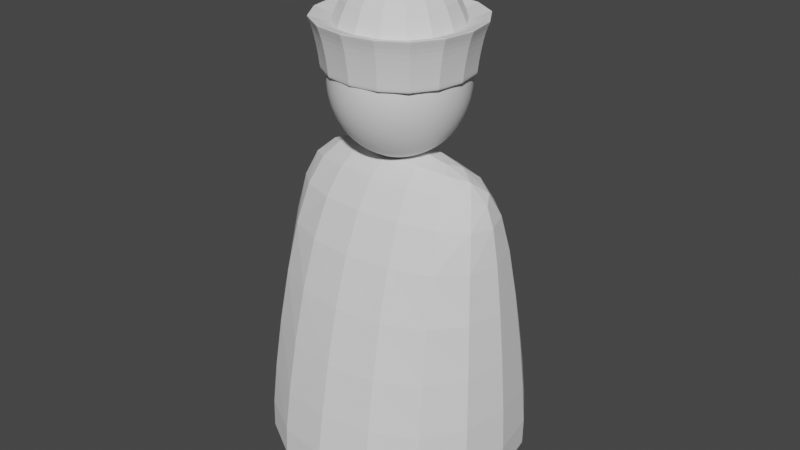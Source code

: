 # Source: blend.blend  (saved by Blender 3.3.6; exported with 4.5.12 LTS)
import bpy
from mathutils import Matrix  # noqa: F401  (used for matrix-valued properties, if any)

bpy.ops.wm.read_factory_settings(use_empty=True)
scene = bpy.context.scene
scene.name = 'Scene'

# ---- collections
col_collection = bpy.data.collections.new('Collection'); scene.collection.children.link(col_collection)

# ---- materials (node trees are filled in below, after node groups)
mat_material = bpy.data.materials.new('Material')
mat_material.use_transparent_shadow = False

# ---- material node trees
mat_material.use_nodes = True; mat_material.node_tree.nodes.clear()
_N = mat_material.node_tree.nodes; _L = mat_material.node_tree.links
n0 = _N.new('ShaderNodeBsdfPrincipled'); n0.name = 'Principled BSDF'; n0.location = (10, 300)
n0.distribution = 'GGX'
n0.subsurface_method = 'RANDOM_WALK_SKIN'
n0.inputs[3].default_value = 1.45
n0.inputs[27].default_value = (0.0, 0.0, 0.0, 1.0)
n0.inputs[28].default_value = 1.0
n1 = _N.new('ShaderNodeOutputMaterial'); n1.name = 'Material Output'; n1.location = (300, 300)
_L.new(n0.outputs[0], n1.inputs[0])
n1.is_active_output = True

# ---- world
world_world = bpy.data.worlds.new('World'); scene.world = world_world
world_world.use_nodes = True; world_world.node_tree.nodes.clear()
_N = world_world.node_tree.nodes; _L = world_world.node_tree.links
n0 = _N.new('ShaderNodeOutputWorld'); n0.name = 'World Output'; n0.location = (300, 300)
n1 = _N.new('ShaderNodeBackground'); n1.name = 'Background'; n1.location = (10, 300)
n1.inputs[0].default_value = (0.05088, 0.05088, 0.05088, 1.0)
_L.new(n1.outputs[0], n0.inputs[0])
n0.is_active_output = True
world_world.color = (0.05088, 0.05088, 0.05088)
world_world.use_sun_shadow = False
world_world.sun_shadow_jitter_overblur = 0.0

# ---- meshes
me_cube_002 = bpy.data.meshes.new('Cube.002')
me_cube_002.from_pydata([(-0.4662, -0.4537, 0.0), (-0.3206, 0.0, 1.312), (-0.4662, 0.4537, 0.0), (0.4662, -0.4537, 0.0), (0.3206, 0.0, 1.312), (0.4662, 0.4537, 0.0), (-0.5304, 0.5161, 0.02452), (-0.5304, -0.5161, 0.02452), (0.5304, 0.5161, 0.02452), (0.5304, -0.5161, 0.02452), (-0.4418, -0.3164, 1.006), (-0.4418, 0.3164, 1.006), (0.4418, 0.3164, 1.006), (0.4418, -0.3164, 1.006)], [], [(7, 10, 11, 6), (6, 11, 12, 8), (8, 12, 13, 9), (9, 13, 10, 7), (2, 5, 3, 0), (2, 0, 7, 6), (5, 2, 6, 8), (3, 5, 8, 9), (0, 3, 9, 7), (1, 11, 10), (1, 4, 12, 11), (4, 13, 12), (4, 1, 10, 13)])
_uv = me_cube_002.uv_layers.new(name='BODY')
_uv.uv.foreach_set('vector', [0.2419, 0.6227, 0.2873, 0.4007, 0.4314, 0.4007, 0.4769, 0.6227, 0.2484, 0.01264, 0.2282, 0.2406, 0.02699, 0.2406, 0.006804, 0.01264, 0.006804, 0.6227, 0.05228, 0.4007, 0.1964, 0.4007, 0.2419, 0.6227, 0.4899, 0.01264, 0.4698, 0.2406, 0.2686, 0.2406, 0.2484, 0.01264, 0.2396, 0.7658, 0.2396, 0.9781, 0.03304, 0.9781, 0.03304, 0.7658, 0.2396, 0.7658, 0.03304, 0.7658, 0.01882, 0.7512, 0.2539, 0.7512, 0.2396, 0.9781, 0.2396, 0.7658, 0.2539, 0.7512, 0.2539, 0.9928, 0.03304, 0.9781, 0.2396, 0.9781, 0.2539, 0.9928, 0.01882, 0.9928, 0.03304, 0.7658, 0.03304, 0.9781, 0.01882, 0.9928, 0.01882, 0.7512, 0.3594, 0.3264, 0.4314, 0.4007, 0.2873, 0.4007, 0.2006, 0.3233, 0.05458, 0.3233, 0.02699, 0.2406, 0.2282, 0.2406, 0.1243, 0.3264, 0.1964, 0.4007, 0.05228, 0.4007, 0.4422, 0.3233, 0.2961, 0.3233, 0.2686, 0.2406, 0.4698, 0.2406])
me_cube_002.update()
me_sphere = bpy.data.meshes.new('Sphere')
me_sphere.from_pydata([(6.081e-09, 0.1986, 1.556), (6.483e-09, 0.2343, 1.466), (6.634e-09, 0.2389, 1.417), (6.734e-09, 0.2343, 1.368), (6.769e-09, 0.1986, 1.277), (0.034, 0.1657, 1.594), (0.03953, 0.1948, 1.556), (0.04344, 0.2164, 1.513), (0.04566, 0.2298, 1.466), (0.04619, 0.2343, 1.417), (0.04506, 0.2298, 1.368), (0.04236, 0.2164, 1.321), (0.03813, 0.1948, 1.277), (0.03242, 0.1657, 1.239), (0.02548, 0.1302, 1.208), (0.01755, 0.08965, 1.185), (0.0667, 0.156, 1.594), (0.07754, 0.1835, 1.556), (0.08521, 0.2039, 1.513), (0.08957, 0.2164, 1.466), (0.0906, 0.2207, 1.417), (0.08839, 0.2164, 1.368), (0.0831, 0.2039, 1.321), (0.07479, 0.1835, 1.277), (0.0636, 0.156, 1.239), (0.04997, 0.1226, 1.208), (0.03442, 0.08445, 1.185), (0.09684, 0.1404, 1.594), (0.1126, 0.1651, 1.556), (0.1237, 0.1835, 1.513), (0.13, 0.1948, 1.466), (0.1315, 0.1986, 1.417), (0.1283, 0.1948, 1.368), (0.1206, 0.1835, 1.321), (0.1086, 0.1651, 1.277), (0.09234, 0.1404, 1.239), (0.07255, 0.1103, 1.208), (0.04997, 0.076, 1.185), (0.1233, 0.1194, 1.594), (0.1433, 0.1404, 1.556), (0.1574, 0.156, 1.513), (0.1655, 0.1657, 1.466), (0.1674, 0.1689, 1.417), (0.1633, 0.1657, 1.368), (0.1536, 0.156, 1.321), (0.1382, 0.1404, 1.277), (0.1175, 0.1194, 1.239), (0.09234, 0.09384, 1.208), (0.0636, 0.06464, 1.185), (0.1449, 0.09384, 1.594), (0.1685, 0.1103, 1.556), (0.1851, 0.1226, 1.513), (0.1946, 0.1302, 1.466), (0.1968, 0.1327, 1.417), (0.192, 0.1302, 1.368), (0.1806, 0.1226, 1.321), (0.1625, 0.1103, 1.277), (0.1382, 0.09384, 1.239), (0.1086, 0.07373, 1.208), (0.07479, 0.05078, 1.185), (0.161, 0.06464, 1.594), (0.1872, 0.076, 1.556), (0.2057, 0.08445, 1.513), (0.2162, 0.08965, 1.466), (0.2187, 0.09141, 1.417), (0.2134, 0.08965, 1.368), (0.2006, 0.08445, 1.321), (0.1806, 0.076, 1.277), (0.1536, 0.06464, 1.239), (0.1206, 0.05078, 1.208), (0.0831, 0.03498, 1.185), (0.171, 0.03295, 1.594), (0.1987, 0.03875, 1.556), (0.2184, 0.04305, 1.513), (0.2296, 0.0457, 1.466), (0.2322, 0.0466, 1.417), (0.2265, 0.0457, 1.368), (0.213, 0.04305, 1.321), (0.1917, 0.03875, 1.277), (0.163, 0.03295, 1.239), (0.1281, 0.02589, 1.208), (0.08822, 0.01783, 1.185), (0.1743, 3.909e-09, 1.594), (0.2026, -2.101e-08, 1.556), (0.2227, 1.103e-08, 1.513), (0.2341, -2.101e-08, 1.466), (0.2367, -3.88e-08, 1.417), (0.231, -2.101e-08, 1.368), (0.2172, 1.103e-08, 1.321), (0.1954, -2.101e-08, 1.277), (0.1662, 3.909e-09, 1.239), (0.1306, -1.211e-08, 1.208), (0.08995, -4.99e-09, 1.185), (0.171, -0.03295, 1.594), (0.1987, -0.03875, 1.556), (0.2184, -0.04305, 1.513), (0.2296, -0.0457, 1.466), (0.2322, -0.0466, 1.417), (0.2265, -0.0457, 1.368), (0.213, -0.04305, 1.321), (0.1917, -0.03875, 1.277), (0.163, -0.03295, 1.239), (0.1281, -0.02589, 1.208), (0.08822, -0.01783, 1.185), (0.161, -0.06464, 1.594), (0.1872, -0.076, 1.556), (0.2057, -0.08445, 1.513), (0.2162, -0.08965, 1.466), (0.2187, -0.09141, 1.417), (0.2134, -0.08965, 1.368), (0.2006, -0.08445, 1.321), (0.1806, -0.076, 1.277), (0.1536, -0.06464, 1.239), (0.1206, -0.05078, 1.208), (0.0831, -0.03498, 1.185), (0.1449, -0.09384, 1.594), (0.1685, -0.1103, 1.556), (0.1851, -0.1226, 1.513), (0.1946, -0.1302, 1.466), (0.1968, -0.1327, 1.417), (0.192, -0.1302, 1.368), (0.1806, -0.1226, 1.321), (0.1625, -0.1103, 1.277), (0.1382, -0.09384, 1.239), (0.1086, -0.07373, 1.208), (0.07479, -0.05078, 1.185), (0.1233, -0.1194, 1.594), (0.1433, -0.1404, 1.556), (0.1574, -0.156, 1.513), (0.1655, -0.1657, 1.466), (0.1674, -0.1689, 1.417), (0.1633, -0.1657, 1.368), (0.1536, -0.156, 1.321), (0.1382, -0.1404, 1.277), (0.1175, -0.1194, 1.239), (0.09234, -0.09384, 1.208), (0.0636, -0.06464, 1.185), (0.09684, -0.1404, 1.594), (0.1126, -0.1651, 1.556), (0.1237, -0.1835, 1.513), (0.13, -0.1948, 1.466), (0.1315, -0.1986, 1.417), (0.1283, -0.1948, 1.368), (0.1206, -0.1835, 1.321), (0.1086, -0.1651, 1.277), (0.09234, -0.1404, 1.239), (0.07255, -0.1103, 1.208), (0.04997, -0.076, 1.185), (0.0667, -0.156, 1.594), (0.07754, -0.1835, 1.556), (0.08521, -0.2039, 1.513), (0.08957, -0.2164, 1.466), (0.0906, -0.2207, 1.417), (0.08839, -0.2164, 1.368), (0.0831, -0.2039, 1.321), (0.07479, -0.1835, 1.277), (0.0636, -0.156, 1.239), (0.04997, -0.1226, 1.208), (0.03442, -0.08445, 1.185), (0.034, -0.1657, 1.594), (0.03953, -0.1948, 1.556), (0.04344, -0.2164, 1.513), (0.04566, -0.2298, 1.466), (0.04619, -0.2343, 1.417), (0.04506, -0.2298, 1.368), (0.04236, -0.2164, 1.321), (0.03813, -0.1948, 1.277), (0.03242, -0.1657, 1.239), (0.02548, -0.1302, 1.208), (0.01755, -0.08965, 1.185), (2.183e-09, -0.1689, 1.594), (-1.934e-08, -0.1986, 1.556), (1.348e-08, -0.2207, 1.513), (-2.552e-08, -0.2343, 1.466), (-7.098e-08, -0.2389, 1.417), (-2.485e-08, -0.2343, 1.368), (1.377e-08, -0.2207, 1.321), (-1.775e-08, -0.1986, 1.277), (3.267e-09, -0.1689, 1.239), (-1.6e-08, -0.1327, 1.208), (-5.489e-09, -0.09141, 1.185), (-0.034, -0.1657, 1.594), (-0.03953, -0.1948, 1.556), (-0.04344, -0.2164, 1.513), (-0.04566, -0.2298, 1.466), (-0.04619, -0.2343, 1.417), (-0.04506, -0.2298, 1.368), (-0.04236, -0.2164, 1.321), (-0.03813, -0.1948, 1.277), (-0.03242, -0.1657, 1.239), (-0.02548, -0.1302, 1.208), (-0.01755, -0.08965, 1.185), (-0.0667, -0.156, 1.594), (-0.07754, -0.1835, 1.556), (-0.08521, -0.2039, 1.513), (-0.08957, -0.2164, 1.466), (-0.0906, -0.2207, 1.417), (-0.08839, -0.2164, 1.368), (-0.0831, -0.2039, 1.321), (-0.07479, -0.1835, 1.277), (-0.0636, -0.156, 1.239), (-0.04997, -0.1226, 1.208), (-0.03442, -0.08445, 1.185), (-0.09684, -0.1404, 1.594), (-0.1126, -0.1651, 1.556), (-0.1237, -0.1835, 1.513), (-0.13, -0.1948, 1.466), (-0.1315, -0.1986, 1.417), (-0.1283, -0.1948, 1.368), (-0.1206, -0.1835, 1.321), (-0.1086, -0.1651, 1.277), (-0.09234, -0.1404, 1.239), (-0.07255, -0.1103, 1.208), (-0.04997, -0.076, 1.185), (-0.1233, -0.1194, 1.594), (-0.1433, -0.1404, 1.556), (-0.1574, -0.156, 1.513), (-0.1655, -0.1657, 1.466), (-0.1674, -0.1689, 1.417), (-0.1633, -0.1657, 1.368), (-0.1536, -0.156, 1.321), (-0.1382, -0.1404, 1.277), (-0.1175, -0.1194, 1.239), (-0.09234, -0.09384, 1.208), (-0.0636, -0.06464, 1.185), (-0.1449, -0.09384, 1.594), (-0.1685, -0.1103, 1.556), (-0.1851, -0.1226, 1.513), (-0.1946, -0.1302, 1.466), (-0.1968, -0.1327, 1.417), (-0.192, -0.1302, 1.368), (-0.1806, -0.1226, 1.321), (-0.1625, -0.1103, 1.277), (-0.1382, -0.09384, 1.239), (-0.1086, -0.07373, 1.208), (-0.07479, -0.05078, 1.185), (-0.161, -0.06464, 1.594), (-0.1872, -0.076, 1.556), (-0.2057, -0.08445, 1.513), (-0.2162, -0.08965, 1.466), (-0.2187, -0.09141, 1.417), (-0.2134, -0.08965, 1.368), (-0.2006, -0.08445, 1.321), (-0.1806, -0.076, 1.277), (-0.1536, -0.06464, 1.239), (-0.1206, -0.05078, 1.208), (-0.0831, -0.03498, 1.185), (-0.171, -0.03295, 1.594), (-0.1987, -0.03875, 1.556), (-0.2184, -0.04305, 1.513), (-0.2296, -0.0457, 1.466), (-0.2322, -0.0466, 1.417), (-0.2265, -0.0457, 1.368), (-0.213, -0.04305, 1.321), (-0.1917, -0.03875, 1.277), (-0.163, -0.03295, 1.239), (-0.1281, -0.02589, 1.208), (-0.08822, -0.01783, 1.185), (-0.1743, 7.468e-09, 1.594), (-0.2026, 3.95e-08, 1.556), (-0.2227, 3.909e-09, 1.513), (-0.2341, 6.442e-08, 1.466), (-0.2367, 1.071e-07, 1.417), (-0.231, 6.442e-08, 1.368), (-0.2172, 3.909e-09, 1.321), (-0.1954, 3.95e-08, 1.277), (-0.1662, 7.468e-09, 1.239), (-0.1306, 3.594e-08, 1.208), (-0.08995, 1.281e-08, 1.185), (-0.171, 0.03295, 1.594), (-0.1987, 0.03875, 1.556), (-0.2184, 0.04305, 1.513), (-0.2296, 0.0457, 1.466), (-0.2322, 0.0466, 1.417), (-0.2265, 0.0457, 1.368), (-0.213, 0.04305, 1.321), (-0.1917, 0.03875, 1.277), (-0.163, 0.03295, 1.239), (-0.1281, 0.02589, 1.208), (-0.08822, 0.01783, 1.185), (-0.161, 0.06464, 1.594), (-0.1872, 0.076, 1.556), (-0.2057, 0.08445, 1.513), (-0.2162, 0.08965, 1.466), (-0.2187, 0.09141, 1.417), (-0.2134, 0.08965, 1.368), (-0.2006, 0.08445, 1.321), (-0.1806, 0.076, 1.277), (-0.1536, 0.06464, 1.239), (-0.1206, 0.05078, 1.208), (-0.0831, 0.03498, 1.185), (-0.1449, 0.09384, 1.594), (-0.1685, 0.1103, 1.556), (-0.1851, 0.1226, 1.513), (-0.1946, 0.1302, 1.466), (-0.1968, 0.1327, 1.417), (-0.192, 0.1302, 1.368), (-0.1806, 0.1226, 1.321), (-0.1625, 0.1103, 1.277), (-0.1382, 0.09384, 1.239), (-0.1086, 0.07373, 1.208), (-0.07479, 0.05078, 1.185), (-0.1233, 0.1194, 1.594), (-0.1433, 0.1404, 1.556), (-0.1574, 0.156, 1.513), (-0.1655, 0.1657, 1.466), (-0.1674, 0.1689, 1.417), (-0.1633, 0.1657, 1.368), (-0.1536, 0.156, 1.321), (-0.1382, 0.1404, 1.277), (-0.1175, 0.1194, 1.239), (-0.09234, 0.09384, 1.208), (-0.0636, 0.06464, 1.185), (-0.09684, 0.1404, 1.594), (-0.1126, 0.1651, 1.556), (-0.1237, 0.1835, 1.513), (-0.13, 0.1948, 1.466), (-0.1315, 0.1986, 1.417), (-0.1283, 0.1948, 1.368), (-0.1206, 0.1835, 1.321), (-0.1086, 0.1651, 1.277), (-0.09234, 0.1404, 1.239), (-0.07255, 0.1103, 1.208), (-0.04997, 0.076, 1.185), (-0.0667, 0.156, 1.594), (-0.07754, 0.1835, 1.556), (-0.08521, 0.2039, 1.513), (-0.08957, 0.2164, 1.466), (-0.0906, 0.2207, 1.417), (-0.08839, 0.2164, 1.368), (-0.0831, 0.2039, 1.321), (-0.07479, 0.1835, 1.277), (-0.0636, 0.156, 1.239), (-0.04997, 0.1226, 1.208), (-0.03442, 0.08445, 1.185), (-0.034, 0.1657, 1.594), (-0.03953, 0.1948, 1.556), (-0.04344, 0.2164, 1.513), (-0.04566, 0.2298, 1.466), (-0.04619, 0.2343, 1.417), (-0.04506, 0.2298, 1.368), (-0.04236, 0.2164, 1.321), (-0.03813, 0.1948, 1.277), (-0.03242, 0.1657, 1.239), (-0.02548, 0.1302, 1.208), (-0.01755, 0.08965, 1.185), (2.79e-08, 0.1689, 1.594), (2.066e-08, 0.2207, 1.513), (2.078e-08, 0.2207, 1.321), (2.778e-08, 0.1689, 1.239), (5.756e-08, 0.1327, 1.208), (2.253e-08, 0.09141, 1.185)], [], [(3, 2, 9, 10), (348, 3, 10, 11), (4, 348, 11, 12), (349, 4, 12, 13), (0, 346, 5, 6), (350, 349, 13, 14), (347, 0, 6, 7), (351, 350, 14, 15), (1, 347, 7, 8), (2, 1, 8, 9), (9, 8, 19, 20), (10, 9, 20, 21), (11, 10, 21, 22), (12, 11, 22, 23), (13, 12, 23, 24), (6, 5, 16, 17), (14, 13, 24, 25), (7, 6, 17, 18), (15, 14, 25, 26), (8, 7, 18, 19), (24, 23, 34, 35), (17, 16, 27, 28), (25, 24, 35, 36), (18, 17, 28, 29), (26, 25, 36, 37), (19, 18, 29, 30), (20, 19, 30, 31), (21, 20, 31, 32), (22, 21, 32, 33), (23, 22, 33, 34), (31, 30, 41, 42), (32, 31, 42, 43), (33, 32, 43, 44), (34, 33, 44, 45), (35, 34, 45, 46), (28, 27, 38, 39), (36, 35, 46, 47), (29, 28, 39, 40), (37, 36, 47, 48), (30, 29, 40, 41), (46, 45, 56, 57), (39, 38, 49, 50), (47, 46, 57, 58), (40, 39, 50, 51), (48, 47, 58, 59), (41, 40, 51, 52), (42, 41, 52, 53), (43, 42, 53, 54), (44, 43, 54, 55), (45, 44, 55, 56), (54, 53, 64, 65), (55, 54, 65, 66), (56, 55, 66, 67), (57, 56, 67, 68), (50, 49, 60, 61), (58, 57, 68, 69), (51, 50, 61, 62), (59, 58, 69, 70), (52, 51, 62, 63), (53, 52, 63, 64), (69, 68, 79, 80), (62, 61, 72, 73), (70, 69, 80, 81), (63, 62, 73, 74), (64, 63, 74, 75), (65, 64, 75, 76), (66, 65, 76, 77), (67, 66, 77, 78), (68, 67, 78, 79), (61, 60, 71, 72), (77, 76, 87, 88), (78, 77, 88, 89), (79, 78, 89, 90), (72, 71, 82, 83), (80, 79, 90, 91), (73, 72, 83, 84), (81, 80, 91, 92), (74, 73, 84, 85), (75, 74, 85, 86), (76, 75, 86, 87), (84, 83, 94, 95), (92, 91, 102, 103), (85, 84, 95, 96), (86, 85, 96, 97), (87, 86, 97, 98), (88, 87, 98, 99), (89, 88, 99, 100), (90, 89, 100, 101), (83, 82, 93, 94), (91, 90, 101, 102), (99, 98, 109, 110), (100, 99, 110, 111), (101, 100, 111, 112), (94, 93, 104, 105), (102, 101, 112, 113), (95, 94, 105, 106), (103, 102, 113, 114), (96, 95, 106, 107), (97, 96, 107, 108), (98, 97, 108, 109), (114, 113, 124, 125), (107, 106, 117, 118), (108, 107, 118, 119), (109, 108, 119, 120), (110, 109, 120, 121), (111, 110, 121, 122), (112, 111, 122, 123), (105, 104, 115, 116), (113, 112, 123, 124), (106, 105, 116, 117), (122, 121, 132, 133), (123, 122, 133, 134), (116, 115, 126, 127), (124, 123, 134, 135), (117, 116, 127, 128), (125, 124, 135, 136), (118, 117, 128, 129), (119, 118, 129, 130), (120, 119, 130, 131), (121, 120, 131, 132), (129, 128, 139, 140), (130, 129, 140, 141), (131, 130, 141, 142), (132, 131, 142, 143), (133, 132, 143, 144), (134, 133, 144, 145), (127, 126, 137, 138), (135, 134, 145, 146), (128, 127, 138, 139), (136, 135, 146, 147), (144, 143, 154, 155), (145, 144, 155, 156), (138, 137, 148, 149), (146, 145, 156, 157), (139, 138, 149, 150), (147, 146, 157, 158), (140, 139, 150, 151), (141, 140, 151, 152), (142, 141, 152, 153), (143, 142, 153, 154), (152, 151, 162, 163), (153, 152, 163, 164), (154, 153, 164, 165), (155, 154, 165, 166), (156, 155, 166, 167), (149, 148, 159, 160), (157, 156, 167, 168), (150, 149, 160, 161), (158, 157, 168, 169), (151, 150, 161, 162), (167, 166, 177, 178), (160, 159, 170, 171), (168, 167, 178, 179), (161, 160, 171, 172), (169, 168, 179, 180), (162, 161, 172, 173), (163, 162, 173, 174), (164, 163, 174, 175), (165, 164, 175, 176), (166, 165, 176, 177), (175, 174, 185, 186), (176, 175, 186, 187), (177, 176, 187, 188), (178, 177, 188, 189), (171, 170, 181, 182), (179, 178, 189, 190), (172, 171, 182, 183), (180, 179, 190, 191), (173, 172, 183, 184), (174, 173, 184, 185), (182, 181, 192, 193), (190, 189, 200, 201), (183, 182, 193, 194), (191, 190, 201, 202), (184, 183, 194, 195), (185, 184, 195, 196), (186, 185, 196, 197), (187, 186, 197, 198), (188, 187, 198, 199), (189, 188, 199, 200), (197, 196, 207, 208), (198, 197, 208, 209), (199, 198, 209, 210), (200, 199, 210, 211), (193, 192, 203, 204), (201, 200, 211, 212), (194, 193, 204, 205), (202, 201, 212, 213), (195, 194, 205, 206), (196, 195, 206, 207), (212, 211, 222, 223), (205, 204, 215, 216), (213, 212, 223, 224), (206, 205, 216, 217), (207, 206, 217, 218), (208, 207, 218, 219), (209, 208, 219, 220), (210, 209, 220, 221), (211, 210, 221, 222), (204, 203, 214, 215), (220, 219, 230, 231), (221, 220, 231, 232), (222, 221, 232, 233), (215, 214, 225, 226), (223, 222, 233, 234), (216, 215, 226, 227), (224, 223, 234, 235), (217, 216, 227, 228), (218, 217, 228, 229), (219, 218, 229, 230), (227, 226, 237, 238), (235, 234, 245, 246), (228, 227, 238, 239), (229, 228, 239, 240), (230, 229, 240, 241), (231, 230, 241, 242), (232, 231, 242, 243), (233, 232, 243, 244), (226, 225, 236, 237), (234, 233, 244, 245), (242, 241, 252, 253), (243, 242, 253, 254), (244, 243, 254, 255), (237, 236, 247, 248), (245, 244, 255, 256), (238, 237, 248, 249), (246, 245, 256, 257), (239, 238, 249, 250), (240, 239, 250, 251), (241, 240, 251, 252), (257, 256, 267, 268), (250, 249, 260, 261), (251, 250, 261, 262), (252, 251, 262, 263), (253, 252, 263, 264), (254, 253, 264, 265), (255, 254, 265, 266), (248, 247, 258, 259), (256, 255, 266, 267), (249, 248, 259, 260), (265, 264, 275, 276), (266, 265, 276, 277), (259, 258, 269, 270), (267, 266, 277, 278), (260, 259, 270, 271), (268, 267, 278, 279), (261, 260, 271, 272), (262, 261, 272, 273), (263, 262, 273, 274), (264, 263, 274, 275), (273, 272, 283, 284), (274, 273, 284, 285), (275, 274, 285, 286), (276, 275, 286, 287), (277, 276, 287, 288), (270, 269, 280, 281), (278, 277, 288, 289), (271, 270, 281, 282), (279, 278, 289, 290), (272, 271, 282, 283), (288, 287, 298, 299), (281, 280, 291, 292), (289, 288, 299, 300), (282, 281, 292, 293), (290, 289, 300, 301), (283, 282, 293, 294), (284, 283, 294, 295), (285, 284, 295, 296), (286, 285, 296, 297), (287, 286, 297, 298), (295, 294, 305, 306), (296, 295, 306, 307), (297, 296, 307, 308), (298, 297, 308, 309), (299, 298, 309, 310), (292, 291, 302, 303), (300, 299, 310, 311), (293, 292, 303, 304), (301, 300, 311, 312), (294, 293, 304, 305), (310, 309, 320, 321), (303, 302, 313, 314), (311, 310, 321, 322), (304, 303, 314, 315), (312, 311, 322, 323), (305, 304, 315, 316), (306, 305, 316, 317), (307, 306, 317, 318), (308, 307, 318, 319), (309, 308, 319, 320), (318, 317, 328, 329), (319, 318, 329, 330), (320, 319, 330, 331), (321, 320, 331, 332), (314, 313, 324, 325), (322, 321, 332, 333), (315, 314, 325, 326), (323, 322, 333, 334), (316, 315, 326, 327), (317, 316, 327, 328), (325, 324, 335, 336), (333, 332, 343, 344), (326, 325, 336, 337), (334, 333, 344, 345), (327, 326, 337, 338), (328, 327, 338, 339), (329, 328, 339, 340), (330, 329, 340, 341), (331, 330, 341, 342), (332, 331, 342, 343), (340, 339, 2, 3), (341, 340, 3, 348), (342, 341, 348, 4), (343, 342, 4, 349), (336, 335, 346, 0), (344, 343, 349, 350), (337, 336, 0, 347), (345, 344, 350, 351), (338, 337, 347, 1), (339, 338, 1, 2)])
_uv = me_sphere.uv_layers.new(name='HEAD')
_uv.uv.foreach_set('vector', [0.8521, 0.6842, 0.8521, 0.6693, 0.8664, 0.6695, 0.8658, 0.6845, 0.8521, 0.699, 0.8521, 0.6842, 0.8658, 0.6845, 0.865, 0.6993, 0.8521, 0.714, 0.8521, 0.699, 0.865, 0.6993, 0.8642, 0.7144, 0.8521, 0.7297, 0.8521, 0.714, 0.8642, 0.7144, 0.8631, 0.7301, 0.8521, 0.6188, 0.8521, 0.5971, 0.8688, 0.5978, 0.8681, 0.6191, 0.8521, 0.7469, 0.8521, 0.7297, 0.8631, 0.7301, 0.8618, 0.7472, 0.8521, 0.6372, 0.8521, 0.6188, 0.8681, 0.6191, 0.8676, 0.6374, 0.8521, 0.7669, 0.8521, 0.7469, 0.8618, 0.7472, 0.8602, 0.7671, 0.8521, 0.6538, 0.8521, 0.6372, 0.8676, 0.6374, 0.867, 0.6539, 0.8521, 0.6693, 0.8521, 0.6538, 0.867, 0.6539, 0.8664, 0.6695, 0.8664, 0.6695, 0.867, 0.6539, 0.882, 0.6545, 0.8808, 0.6702, 0.8658, 0.6845, 0.8664, 0.6695, 0.8808, 0.6702, 0.8796, 0.6854, 0.865, 0.6993, 0.8658, 0.6845, 0.8796, 0.6854, 0.878, 0.7004, 0.8642, 0.7144, 0.865, 0.6993, 0.878, 0.7004, 0.8763, 0.7156, 0.8631, 0.7301, 0.8642, 0.7144, 0.8763, 0.7156, 0.8741, 0.7314, 0.8681, 0.6191, 0.8688, 0.5978, 0.8849, 0.5987, 0.8839, 0.6196, 0.8618, 0.7472, 0.8631, 0.7301, 0.8741, 0.7314, 0.8714, 0.7485, 0.8676, 0.6374, 0.8681, 0.6191, 0.8839, 0.6196, 0.883, 0.6378, 0.8602, 0.7671, 0.8618, 0.7472, 0.8714, 0.7485, 0.868, 0.768, 0.867, 0.6539, 0.8676, 0.6374, 0.883, 0.6378, 0.882, 0.6545, 0.8741, 0.7314, 0.8763, 0.7156, 0.8886, 0.7177, 0.8852, 0.7336, 0.8839, 0.6196, 0.8849, 0.5987, 0.9007, 0.5998, 0.8996, 0.6204, 0.8714, 0.7485, 0.8741, 0.7314, 0.8852, 0.7336, 0.8809, 0.7506, 0.883, 0.6378, 0.8839, 0.6196, 0.8996, 0.6204, 0.8984, 0.6385, 0.868, 0.768, 0.8714, 0.7485, 0.8809, 0.7506, 0.8758, 0.7696, 0.882, 0.6545, 0.883, 0.6378, 0.8984, 0.6385, 0.8971, 0.6553, 0.8808, 0.6702, 0.882, 0.6545, 0.8971, 0.6553, 0.8955, 0.6713, 0.8796, 0.6854, 0.8808, 0.6702, 0.8955, 0.6713, 0.8936, 0.6868, 0.878, 0.7004, 0.8796, 0.6854, 0.8936, 0.6868, 0.8913, 0.7022, 0.8763, 0.7156, 0.878, 0.7004, 0.8913, 0.7022, 0.8886, 0.7177, 0.8955, 0.6713, 0.8971, 0.6553, 0.9126, 0.6565, 0.9106, 0.6729, 0.8936, 0.6868, 0.8955, 0.6713, 0.9106, 0.6729, 0.9081, 0.689, 0.8913, 0.7022, 0.8936, 0.6868, 0.9081, 0.689, 0.9049, 0.7049, 0.8886, 0.7177, 0.8913, 0.7022, 0.9049, 0.7049, 0.9011, 0.7207, 0.8852, 0.7336, 0.8886, 0.7177, 0.9011, 0.7207, 0.8963, 0.7368, 0.8996, 0.6204, 0.9007, 0.5998, 0.9161, 0.6008, 0.9152, 0.6211, 0.8809, 0.7506, 0.8852, 0.7336, 0.8963, 0.7368, 0.8904, 0.7536, 0.8984, 0.6385, 0.8996, 0.6204, 0.9152, 0.6211, 0.9141, 0.6393, 0.8758, 0.7696, 0.8809, 0.7506, 0.8904, 0.7536, 0.8832, 0.772, 0.8971, 0.6553, 0.8984, 0.6385, 0.9141, 0.6393, 0.9126, 0.6565, 0.8963, 0.7368, 0.9011, 0.7207, 0.9139, 0.7249, 0.9075, 0.7412, 0.9152, 0.6211, 0.9161, 0.6008, 0.9312, 0.6014, 0.9308, 0.6216, 0.8904, 0.7536, 0.8963, 0.7368, 0.9075, 0.7412, 0.8996, 0.7577, 0.9141, 0.6393, 0.9152, 0.6211, 0.9308, 0.6216, 0.93, 0.6401, 0.8832, 0.772, 0.8904, 0.7536, 0.8996, 0.7577, 0.8904, 0.7752, 0.9126, 0.6565, 0.9141, 0.6393, 0.93, 0.6401, 0.9286, 0.6578, 0.9106, 0.6729, 0.9126, 0.6565, 0.9286, 0.6578, 0.9264, 0.675, 0.9081, 0.689, 0.9106, 0.6729, 0.9264, 0.675, 0.9232, 0.6918, 0.9049, 0.7049, 0.9081, 0.689, 0.9232, 0.6918, 0.9191, 0.7085, 0.9011, 0.7207, 0.9049, 0.7049, 0.9191, 0.7085, 0.9139, 0.7249, 0.9232, 0.6918, 0.9264, 0.675, 0.9431, 0.6774, 0.9393, 0.6955, 0.9191, 0.7085, 0.9232, 0.6918, 0.9393, 0.6955, 0.934, 0.7132, 0.9139, 0.7249, 0.9191, 0.7085, 0.934, 0.7132, 0.9272, 0.7303, 0.9075, 0.7412, 0.9139, 0.7249, 0.9272, 0.7303, 0.9187, 0.7469, 0.9308, 0.6216, 0.9312, 0.6014, 0.946, 0.6015, 0.9466, 0.6216, 0.8996, 0.7577, 0.9075, 0.7412, 0.9187, 0.7469, 0.9086, 0.763, 0.93, 0.6401, 0.9308, 0.6216, 0.9466, 0.6216, 0.9465, 0.6406, 0.8904, 0.7752, 0.8996, 0.7577, 0.9086, 0.763, 0.8971, 0.7794, 0.9286, 0.6578, 0.93, 0.6401, 0.9465, 0.6406, 0.9454, 0.6591, 0.9264, 0.675, 0.9286, 0.6578, 0.9454, 0.6591, 0.9431, 0.6774, 0.9086, 0.763, 0.9187, 0.7469, 0.9299, 0.7543, 0.9172, 0.7697, 0.9465, 0.6406, 0.9466, 0.6216, 0.9627, 0.6207, 0.9638, 0.6405, 0.8971, 0.7794, 0.9086, 0.763, 0.9172, 0.7697, 0.9032, 0.7844, 0.9454, 0.6591, 0.9465, 0.6406, 0.9638, 0.6405, 0.9634, 0.6603, 0.9431, 0.6774, 0.9454, 0.6591, 0.9634, 0.6603, 0.9612, 0.6802, 0.9393, 0.6955, 0.9431, 0.6774, 0.9612, 0.6802, 0.9568, 0.7001, 0.934, 0.7132, 0.9393, 0.6955, 0.9568, 0.7001, 0.9501, 0.7194, 0.9272, 0.7303, 0.934, 0.7132, 0.9501, 0.7194, 0.941, 0.7375, 0.9187, 0.7469, 0.9272, 0.7303, 0.941, 0.7375, 0.9299, 0.7543, 0.9466, 0.6216, 0.946, 0.6015, 0.9606, 0.6006, 0.9627, 0.6207, 0.9501, 0.7194, 0.9568, 0.7001, 0.9763, 0.7058, 0.9678, 0.7276, 0.941, 0.7375, 0.9501, 0.7194, 0.9678, 0.7276, 0.9554, 0.747, 0.9299, 0.7543, 0.941, 0.7375, 0.9554, 0.747, 0.9409, 0.7637, 0.9627, 0.6207, 0.9606, 0.6006, 0.9749, 0.5984, 0.9792, 0.6186, 0.9172, 0.7697, 0.9299, 0.7543, 0.9409, 0.7637, 0.9251, 0.7778, 0.9638, 0.6405, 0.9627, 0.6207, 0.9792, 0.6186, 0.9823, 0.6394, 0.9032, 0.7844, 0.9172, 0.7697, 0.9251, 0.7778, 0.9085, 0.7903, 0.9634, 0.6603, 0.9638, 0.6405, 0.9823, 0.6394, 0.9832, 0.6611, 0.9612, 0.6802, 0.9634, 0.6603, 0.9832, 0.6611, 0.9814, 0.6834, 0.9568, 0.7001, 0.9612, 0.6802, 0.9814, 0.6834, 0.9763, 0.7058, 0.722, 0.833, 0.7251, 0.8122, 0.7416, 0.8144, 0.7405, 0.8341, 0.7958, 0.9839, 0.7792, 0.9715, 0.7871, 0.9633, 0.8011, 0.978, 0.7211, 0.8547, 0.722, 0.833, 0.7405, 0.8341, 0.7408, 0.8539, 0.7229, 0.877, 0.7211, 0.8547, 0.7408, 0.8539, 0.7431, 0.8739, 0.7279, 0.8995, 0.7229, 0.877, 0.7431, 0.8739, 0.7475, 0.8937, 0.7365, 0.9213, 0.7279, 0.8995, 0.7475, 0.8937, 0.7542, 0.913, 0.7489, 0.9407, 0.7365, 0.9213, 0.7542, 0.913, 0.7633, 0.9312, 0.7634, 0.9573, 0.7489, 0.9407, 0.7633, 0.9312, 0.7744, 0.9479, 0.7251, 0.8122, 0.7294, 0.7921, 0.7437, 0.7943, 0.7416, 0.8144, 0.7792, 0.9715, 0.7634, 0.9573, 0.7744, 0.9479, 0.7871, 0.9633, 0.7542, 0.913, 0.7475, 0.8937, 0.765, 0.8891, 0.7703, 0.9068, 0.7633, 0.9312, 0.7542, 0.913, 0.7703, 0.9068, 0.7771, 0.924, 0.7744, 0.9479, 0.7633, 0.9312, 0.7771, 0.924, 0.7856, 0.9405, 0.7416, 0.8144, 0.7437, 0.7943, 0.7583, 0.7951, 0.7577, 0.8152, 0.7871, 0.9633, 0.7744, 0.9479, 0.7856, 0.9405, 0.7957, 0.9567, 0.7405, 0.8341, 0.7416, 0.8144, 0.7577, 0.8152, 0.7578, 0.8342, 0.8011, 0.978, 0.7871, 0.9633, 0.7957, 0.9567, 0.8072, 0.973, 0.7408, 0.8539, 0.7405, 0.8341, 0.7578, 0.8342, 0.7589, 0.8527, 0.7431, 0.8739, 0.7408, 0.8539, 0.7589, 0.8527, 0.7612, 0.8711, 0.7475, 0.8937, 0.7431, 0.8739, 0.7612, 0.8711, 0.765, 0.8891, 0.8072, 0.973, 0.7957, 0.9567, 0.8047, 0.9514, 0.8139, 0.9689, 0.7589, 0.8527, 0.7578, 0.8342, 0.7743, 0.8337, 0.7757, 0.8514, 0.7612, 0.8711, 0.7589, 0.8527, 0.7757, 0.8514, 0.7779, 0.8686, 0.765, 0.8891, 0.7612, 0.8711, 0.7779, 0.8686, 0.7811, 0.8855, 0.7703, 0.9068, 0.765, 0.8891, 0.7811, 0.8855, 0.7852, 0.9021, 0.7771, 0.924, 0.7703, 0.9068, 0.7852, 0.9021, 0.7904, 0.9185, 0.7856, 0.9405, 0.7771, 0.924, 0.7904, 0.9185, 0.7968, 0.9348, 0.7577, 0.8152, 0.7583, 0.7951, 0.7731, 0.7951, 0.7735, 0.8152, 0.7957, 0.9567, 0.7856, 0.9405, 0.7968, 0.9348, 0.8047, 0.9514, 0.7578, 0.8342, 0.7577, 0.8152, 0.7735, 0.8152, 0.7743, 0.8337, 0.7904, 0.9185, 0.7852, 0.9021, 0.7994, 0.8985, 0.8032, 0.9144, 0.7968, 0.9348, 0.7904, 0.9185, 0.8032, 0.9144, 0.808, 0.9305, 0.7735, 0.8152, 0.7731, 0.7951, 0.7882, 0.7944, 0.7891, 0.8147, 0.8047, 0.9514, 0.7968, 0.9348, 0.808, 0.9305, 0.8139, 0.9473, 0.7743, 0.8337, 0.7735, 0.8152, 0.7891, 0.8147, 0.7902, 0.833, 0.8139, 0.9689, 0.8047, 0.9514, 0.8139, 0.9473, 0.8211, 0.9657, 0.7757, 0.8514, 0.7743, 0.8337, 0.7902, 0.833, 0.7917, 0.8501, 0.7779, 0.8686, 0.7757, 0.8514, 0.7917, 0.8501, 0.7937, 0.8666, 0.7811, 0.8855, 0.7779, 0.8686, 0.7937, 0.8666, 0.7962, 0.8826, 0.7852, 0.9021, 0.7811, 0.8855, 0.7962, 0.8826, 0.7994, 0.8985, 0.7917, 0.8501, 0.7902, 0.833, 0.8059, 0.8322, 0.8072, 0.849, 0.7937, 0.8666, 0.7917, 0.8501, 0.8072, 0.849, 0.8088, 0.865, 0.7962, 0.8826, 0.7937, 0.8666, 0.8088, 0.865, 0.8107, 0.8805, 0.7994, 0.8985, 0.7962, 0.8826, 0.8107, 0.8805, 0.813, 0.8959, 0.8032, 0.9144, 0.7994, 0.8985, 0.813, 0.8959, 0.8157, 0.9113, 0.808, 0.9305, 0.8032, 0.9144, 0.8157, 0.9113, 0.8191, 0.9273, 0.7891, 0.8147, 0.7882, 0.7944, 0.8036, 0.7934, 0.8047, 0.814, 0.8139, 0.9473, 0.808, 0.9305, 0.8191, 0.9273, 0.8234, 0.9442, 0.7902, 0.833, 0.7891, 0.8147, 0.8047, 0.814, 0.8059, 0.8322, 0.8211, 0.9657, 0.8139, 0.9473, 0.8234, 0.9442, 0.8285, 0.9632, 0.8157, 0.9113, 0.813, 0.8959, 0.8263, 0.894, 0.828, 0.9093, 0.8191, 0.9273, 0.8157, 0.9113, 0.828, 0.9093, 0.8302, 0.9251, 0.8047, 0.814, 0.8036, 0.7934, 0.8194, 0.7924, 0.8204, 0.8133, 0.8234, 0.9442, 0.8191, 0.9273, 0.8302, 0.9251, 0.8329, 0.9421, 0.8059, 0.8322, 0.8047, 0.814, 0.8204, 0.8133, 0.8213, 0.8315, 0.8285, 0.9632, 0.8234, 0.9442, 0.8329, 0.9421, 0.8363, 0.9616, 0.8072, 0.849, 0.8059, 0.8322, 0.8213, 0.8315, 0.8223, 0.8481, 0.8088, 0.865, 0.8072, 0.849, 0.8223, 0.8481, 0.8234, 0.8638, 0.8107, 0.8805, 0.8088, 0.865, 0.8234, 0.8638, 0.8247, 0.879, 0.813, 0.8959, 0.8107, 0.8805, 0.8247, 0.879, 0.8263, 0.894, 0.8234, 0.8638, 0.8223, 0.8481, 0.8373, 0.8476, 0.8379, 0.8631, 0.8247, 0.879, 0.8234, 0.8638, 0.8379, 0.8631, 0.8385, 0.8781, 0.8263, 0.894, 0.8247, 0.879, 0.8385, 0.8781, 0.8393, 0.893, 0.828, 0.9093, 0.8263, 0.894, 0.8393, 0.893, 0.8401, 0.908, 0.8302, 0.9251, 0.828, 0.9093, 0.8401, 0.908, 0.8412, 0.9238, 0.8204, 0.8133, 0.8194, 0.7924, 0.8355, 0.7914, 0.8362, 0.8127, 0.8329, 0.9421, 0.8302, 0.9251, 0.8412, 0.9238, 0.8425, 0.9409, 0.8213, 0.8315, 0.8204, 0.8133, 0.8362, 0.8127, 0.8367, 0.831, 0.8363, 0.9616, 0.8329, 0.9421, 0.8425, 0.9409, 0.8441, 0.9607, 0.8223, 0.8481, 0.8213, 0.8315, 0.8367, 0.831, 0.8373, 0.8476, 0.8412, 0.9238, 0.8401, 0.908, 0.8521, 0.9076, 0.8521, 0.9234, 0.8362, 0.8127, 0.8355, 0.7914, 0.8521, 0.7907, 0.8521, 0.8125, 0.8425, 0.9409, 0.8412, 0.9238, 0.8521, 0.9234, 0.8521, 0.9405, 0.8367, 0.831, 0.8362, 0.8127, 0.8521, 0.8125, 0.8521, 0.8309, 0.8441, 0.9607, 0.8425, 0.9409, 0.8521, 0.9405, 0.8521, 0.9606, 0.8373, 0.8476, 0.8367, 0.831, 0.8521, 0.8309, 0.8521, 0.8475, 0.8379, 0.8631, 0.8373, 0.8476, 0.8521, 0.8475, 0.8521, 0.863, 0.8385, 0.8781, 0.8379, 0.8631, 0.8521, 0.863, 0.8521, 0.8779, 0.8393, 0.893, 0.8385, 0.8781, 0.8521, 0.8779, 0.8521, 0.8926, 0.8401, 0.908, 0.8393, 0.893, 0.8521, 0.8926, 0.8521, 0.9076, 0.8521, 0.8779, 0.8521, 0.863, 0.8664, 0.8631, 0.8658, 0.8781, 0.8521, 0.8926, 0.8521, 0.8779, 0.8658, 0.8781, 0.865, 0.893, 0.8521, 0.9076, 0.8521, 0.8926, 0.865, 0.893, 0.8642, 0.908, 0.8521, 0.9234, 0.8521, 0.9076, 0.8642, 0.908, 0.8631, 0.9238, 0.8521, 0.8125, 0.8521, 0.7907, 0.8688, 0.7914, 0.8681, 0.8127, 0.8521, 0.9405, 0.8521, 0.9234, 0.8631, 0.9238, 0.8618, 0.9409, 0.8521, 0.8309, 0.8521, 0.8125, 0.8681, 0.8127, 0.8676, 0.831, 0.8521, 0.9606, 0.8521, 0.9405, 0.8618, 0.9409, 0.8602, 0.9607, 0.8521, 0.8475, 0.8521, 0.8309, 0.8676, 0.831, 0.867, 0.8476, 0.8521, 0.863, 0.8521, 0.8475, 0.867, 0.8476, 0.8664, 0.8631, 0.8681, 0.8127, 0.8688, 0.7914, 0.8849, 0.7924, 0.8839, 0.8133, 0.8618, 0.9409, 0.8631, 0.9238, 0.8741, 0.9251, 0.8714, 0.9421, 0.8676, 0.831, 0.8681, 0.8127, 0.8839, 0.8133, 0.883, 0.8315, 0.8602, 0.9607, 0.8618, 0.9409, 0.8714, 0.9421, 0.868, 0.9616, 0.867, 0.8476, 0.8676, 0.831, 0.883, 0.8315, 0.882, 0.8481, 0.8664, 0.8631, 0.867, 0.8476, 0.882, 0.8481, 0.8808, 0.8638, 0.8658, 0.8781, 0.8664, 0.8631, 0.8808, 0.8638, 0.8796, 0.879, 0.865, 0.893, 0.8658, 0.8781, 0.8796, 0.879, 0.878, 0.894, 0.8642, 0.908, 0.865, 0.893, 0.878, 0.894, 0.8763, 0.9093, 0.8631, 0.9238, 0.8642, 0.908, 0.8763, 0.9093, 0.8741, 0.9251, 0.8796, 0.879, 0.8808, 0.8638, 0.8955, 0.865, 0.8936, 0.8805, 0.878, 0.894, 0.8796, 0.879, 0.8936, 0.8805, 0.8913, 0.8959, 0.8763, 0.9093, 0.878, 0.894, 0.8913, 0.8959, 0.8886, 0.9113, 0.8741, 0.9251, 0.8763, 0.9093, 0.8886, 0.9113, 0.8852, 0.9273, 0.8839, 0.8133, 0.8849, 0.7924, 0.9007, 0.7934, 0.8996, 0.814, 0.8714, 0.9421, 0.8741, 0.9251, 0.8852, 0.9273, 0.8809, 0.9442, 0.883, 0.8315, 0.8839, 0.8133, 0.8996, 0.814, 0.8984, 0.8322, 0.868, 0.9616, 0.8714, 0.9421, 0.8809, 0.9442, 0.8758, 0.9632, 0.882, 0.8481, 0.883, 0.8315, 0.8984, 0.8322, 0.8971, 0.849, 0.8808, 0.8638, 0.882, 0.8481, 0.8971, 0.849, 0.8955, 0.865, 0.8809, 0.9442, 0.8852, 0.9273, 0.8963, 0.9305, 0.8904, 0.9473, 0.8984, 0.8322, 0.8996, 0.814, 0.9152, 0.8147, 0.9141, 0.833, 0.8758, 0.9632, 0.8809, 0.9442, 0.8904, 0.9473, 0.8832, 0.9657, 0.8971, 0.849, 0.8984, 0.8322, 0.9141, 0.833, 0.9126, 0.8501, 0.8955, 0.865, 0.8971, 0.849, 0.9126, 0.8501, 0.9106, 0.8666, 0.8936, 0.8805, 0.8955, 0.865, 0.9106, 0.8666, 0.9081, 0.8826, 0.8913, 0.8959, 0.8936, 0.8805, 0.9081, 0.8826, 0.9049, 0.8985, 0.8886, 0.9113, 0.8913, 0.8959, 0.9049, 0.8985, 0.9011, 0.9144, 0.8852, 0.9273, 0.8886, 0.9113, 0.9011, 0.9144, 0.8963, 0.9305, 0.8996, 0.814, 0.9007, 0.7934, 0.9161, 0.7944, 0.9152, 0.8147, 0.9049, 0.8985, 0.9081, 0.8826, 0.9232, 0.8855, 0.9191, 0.9021, 0.9011, 0.9144, 0.9049, 0.8985, 0.9191, 0.9021, 0.9139, 0.9185, 0.8963, 0.9305, 0.9011, 0.9144, 0.9139, 0.9185, 0.9075, 0.9348, 0.9152, 0.8147, 0.9161, 0.7944, 0.9312, 0.7951, 0.9308, 0.8152, 0.8904, 0.9473, 0.8963, 0.9305, 0.9075, 0.9348, 0.8996, 0.9514, 0.9141, 0.833, 0.9152, 0.8147, 0.9308, 0.8152, 0.93, 0.8337, 0.8832, 0.9657, 0.8904, 0.9473, 0.8996, 0.9514, 0.8904, 0.9689, 0.9126, 0.8501, 0.9141, 0.833, 0.93, 0.8337, 0.9286, 0.8514, 0.9106, 0.8666, 0.9126, 0.8501, 0.9286, 0.8514, 0.9264, 0.8686, 0.9081, 0.8826, 0.9106, 0.8666, 0.9264, 0.8686, 0.9232, 0.8855, 0.93, 0.8337, 0.9308, 0.8152, 0.9466, 0.8152, 0.9465, 0.8342, 0.8904, 0.9689, 0.8996, 0.9514, 0.9086, 0.9567, 0.8971, 0.973, 0.9286, 0.8514, 0.93, 0.8337, 0.9465, 0.8342, 0.9454, 0.8527, 0.9264, 0.8686, 0.9286, 0.8514, 0.9454, 0.8527, 0.9431, 0.8711, 0.9232, 0.8855, 0.9264, 0.8686, 0.9431, 0.8711, 0.9393, 0.8891, 0.9191, 0.9021, 0.9232, 0.8855, 0.9393, 0.8891, 0.934, 0.9068, 0.9139, 0.9185, 0.9191, 0.9021, 0.934, 0.9068, 0.9272, 0.924, 0.9075, 0.9348, 0.9139, 0.9185, 0.9272, 0.924, 0.9187, 0.9405, 0.9308, 0.8152, 0.9312, 0.7951, 0.946, 0.7951, 0.9466, 0.8152, 0.8996, 0.9514, 0.9075, 0.9348, 0.9187, 0.9405, 0.9086, 0.9567, 0.934, 0.9068, 0.9393, 0.8891, 0.9568, 0.8937, 0.9501, 0.913, 0.9272, 0.924, 0.934, 0.9068, 0.9501, 0.913, 0.941, 0.9312, 0.9187, 0.9405, 0.9272, 0.924, 0.941, 0.9312, 0.9299, 0.9479, 0.9466, 0.8152, 0.946, 0.7951, 0.9606, 0.7943, 0.9627, 0.8144, 0.9086, 0.9567, 0.9187, 0.9405, 0.9299, 0.9479, 0.9172, 0.9633, 0.9465, 0.8342, 0.9466, 0.8152, 0.9627, 0.8144, 0.9638, 0.8341, 0.8971, 0.973, 0.9086, 0.9567, 0.9172, 0.9633, 0.9032, 0.978, 0.9454, 0.8527, 0.9465, 0.8342, 0.9638, 0.8341, 0.9634, 0.8539, 0.9431, 0.8711, 0.9454, 0.8527, 0.9634, 0.8539, 0.9612, 0.8739, 0.9393, 0.8891, 0.9431, 0.8711, 0.9612, 0.8739, 0.9568, 0.8937, 0.9032, 0.978, 0.9172, 0.9633, 0.9251, 0.9715, 0.9085, 0.9839, 0.9634, 0.8539, 0.9638, 0.8341, 0.9823, 0.833, 0.9832, 0.8547, 0.9612, 0.8739, 0.9634, 0.8539, 0.9832, 0.8547, 0.9814, 0.877, 0.9568, 0.8937, 0.9612, 0.8739, 0.9814, 0.877, 0.9763, 0.8995, 0.9501, 0.913, 0.9568, 0.8937, 0.9763, 0.8995, 0.9678, 0.9213, 0.941, 0.9312, 0.9501, 0.913, 0.9678, 0.9213, 0.9554, 0.9407, 0.9299, 0.9479, 0.941, 0.9312, 0.9554, 0.9407, 0.9409, 0.9573, 0.9627, 0.8144, 0.9606, 0.7943, 0.9749, 0.7921, 0.9792, 0.8122, 0.9172, 0.9633, 0.9299, 0.9479, 0.9409, 0.9573, 0.9251, 0.9715, 0.9638, 0.8341, 0.9627, 0.8144, 0.9792, 0.8122, 0.9823, 0.833, 0.7489, 0.747, 0.7365, 0.7276, 0.7542, 0.7194, 0.7633, 0.7375, 0.7634, 0.7637, 0.7489, 0.747, 0.7633, 0.7375, 0.7744, 0.7543, 0.7251, 0.6186, 0.7294, 0.5984, 0.7437, 0.6006, 0.7416, 0.6207, 0.7792, 0.7778, 0.7634, 0.7637, 0.7744, 0.7543, 0.7871, 0.7697, 0.722, 0.6394, 0.7251, 0.6186, 0.7416, 0.6207, 0.7405, 0.6405, 0.7958, 0.7903, 0.7792, 0.7778, 0.7871, 0.7697, 0.8011, 0.7844, 0.7211, 0.6611, 0.722, 0.6394, 0.7405, 0.6405, 0.7408, 0.6603, 0.7229, 0.6834, 0.7211, 0.6611, 0.7408, 0.6603, 0.7431, 0.6802, 0.7279, 0.7058, 0.7229, 0.6834, 0.7431, 0.6802, 0.7475, 0.7001, 0.7365, 0.7276, 0.7279, 0.7058, 0.7475, 0.7001, 0.7542, 0.7194, 0.7431, 0.6802, 0.7408, 0.6603, 0.7589, 0.6591, 0.7612, 0.6774, 0.7475, 0.7001, 0.7431, 0.6802, 0.7612, 0.6774, 0.765, 0.6955, 0.7542, 0.7194, 0.7475, 0.7001, 0.765, 0.6955, 0.7703, 0.7132, 0.7633, 0.7375, 0.7542, 0.7194, 0.7703, 0.7132, 0.7771, 0.7303, 0.7744, 0.7543, 0.7633, 0.7375, 0.7771, 0.7303, 0.7856, 0.7469, 0.7416, 0.6207, 0.7437, 0.6006, 0.7583, 0.6015, 0.7577, 0.6216, 0.7871, 0.7697, 0.7744, 0.7543, 0.7856, 0.7469, 0.7957, 0.763, 0.7405, 0.6405, 0.7416, 0.6207, 0.7577, 0.6216, 0.7578, 0.6406, 0.8011, 0.7844, 0.7871, 0.7697, 0.7957, 0.763, 0.8072, 0.7794, 0.7408, 0.6603, 0.7405, 0.6405, 0.7578, 0.6406, 0.7589, 0.6591, 0.7856, 0.7469, 0.7771, 0.7303, 0.7904, 0.7249, 0.7968, 0.7412, 0.7577, 0.6216, 0.7583, 0.6015, 0.7731, 0.6014, 0.7735, 0.6216, 0.7957, 0.763, 0.7856, 0.7469, 0.7968, 0.7412, 0.8047, 0.7577, 0.7578, 0.6406, 0.7577, 0.6216, 0.7735, 0.6216, 0.7743, 0.6401, 0.8072, 0.7794, 0.7957, 0.763, 0.8047, 0.7577, 0.8139, 0.7752, 0.7589, 0.6591, 0.7578, 0.6406, 0.7743, 0.6401, 0.7757, 0.6578, 0.7612, 0.6774, 0.7589, 0.6591, 0.7757, 0.6578, 0.7779, 0.675, 0.765, 0.6955, 0.7612, 0.6774, 0.7779, 0.675, 0.7811, 0.6918, 0.7703, 0.7132, 0.765, 0.6955, 0.7811, 0.6918, 0.7852, 0.7085, 0.7771, 0.7303, 0.7703, 0.7132, 0.7852, 0.7085, 0.7904, 0.7249, 0.7779, 0.675, 0.7757, 0.6578, 0.7917, 0.6565, 0.7937, 0.6729, 0.7811, 0.6918, 0.7779, 0.675, 0.7937, 0.6729, 0.7962, 0.689, 0.7852, 0.7085, 0.7811, 0.6918, 0.7962, 0.689, 0.7994, 0.7049, 0.7904, 0.7249, 0.7852, 0.7085, 0.7994, 0.7049, 0.8032, 0.7207, 0.7968, 0.7412, 0.7904, 0.7249, 0.8032, 0.7207, 0.808, 0.7368, 0.7735, 0.6216, 0.7731, 0.6014, 0.7882, 0.6008, 0.7891, 0.6211, 0.8047, 0.7577, 0.7968, 0.7412, 0.808, 0.7368, 0.8139, 0.7536, 0.7743, 0.6401, 0.7735, 0.6216, 0.7891, 0.6211, 0.7902, 0.6393, 0.8139, 0.7752, 0.8047, 0.7577, 0.8139, 0.7536, 0.8211, 0.772, 0.7757, 0.6578, 0.7743, 0.6401, 0.7902, 0.6393, 0.7917, 0.6565, 0.808, 0.7368, 0.8032, 0.7207, 0.8157, 0.7177, 0.8191, 0.7336, 0.7891, 0.6211, 0.7882, 0.6008, 0.8036, 0.5998, 0.8047, 0.6204, 0.8139, 0.7536, 0.808, 0.7368, 0.8191, 0.7336, 0.8234, 0.7506, 0.7902, 0.6393, 0.7891, 0.6211, 0.8047, 0.6204, 0.8059, 0.6385, 0.8211, 0.772, 0.8139, 0.7536, 0.8234, 0.7506, 0.8285, 0.7696, 0.7917, 0.6565, 0.7902, 0.6393, 0.8059, 0.6385, 0.8072, 0.6553, 0.7937, 0.6729, 0.7917, 0.6565, 0.8072, 0.6553, 0.8088, 0.6713, 0.7962, 0.689, 0.7937, 0.6729, 0.8088, 0.6713, 0.8107, 0.6868, 0.7994, 0.7049, 0.7962, 0.689, 0.8107, 0.6868, 0.813, 0.7022, 0.8032, 0.7207, 0.7994, 0.7049, 0.813, 0.7022, 0.8157, 0.7177, 0.8107, 0.6868, 0.8088, 0.6713, 0.8234, 0.6702, 0.8247, 0.6854, 0.813, 0.7022, 0.8107, 0.6868, 0.8247, 0.6854, 0.8263, 0.7004, 0.8157, 0.7177, 0.813, 0.7022, 0.8263, 0.7004, 0.828, 0.7156, 0.8191, 0.7336, 0.8157, 0.7177, 0.828, 0.7156, 0.8302, 0.7314, 0.8047, 0.6204, 0.8036, 0.5998, 0.8194, 0.5987, 0.8204, 0.6196, 0.8234, 0.7506, 0.8191, 0.7336, 0.8302, 0.7314, 0.8329, 0.7485, 0.8059, 0.6385, 0.8047, 0.6204, 0.8204, 0.6196, 0.8213, 0.6378, 0.8285, 0.7696, 0.8234, 0.7506, 0.8329, 0.7485, 0.8363, 0.768, 0.8072, 0.6553, 0.8059, 0.6385, 0.8213, 0.6378, 0.8223, 0.6545, 0.8088, 0.6713, 0.8072, 0.6553, 0.8223, 0.6545, 0.8234, 0.6702, 0.8204, 0.6196, 0.8194, 0.5987, 0.8355, 0.5978, 0.8362, 0.6191, 0.8329, 0.7485, 0.8302, 0.7314, 0.8412, 0.7301, 0.8425, 0.7472, 0.8213, 0.6378, 0.8204, 0.6196, 0.8362, 0.6191, 0.8367, 0.6374, 0.8363, 0.768, 0.8329, 0.7485, 0.8425, 0.7472, 0.8441, 0.7671, 0.8223, 0.6545, 0.8213, 0.6378, 0.8367, 0.6374, 0.8373, 0.6539, 0.8234, 0.6702, 0.8223, 0.6545, 0.8373, 0.6539, 0.8379, 0.6695, 0.8247, 0.6854, 0.8234, 0.6702, 0.8379, 0.6695, 0.8385, 0.6845, 0.8263, 0.7004, 0.8247, 0.6854, 0.8385, 0.6845, 0.8393, 0.6993, 0.828, 0.7156, 0.8263, 0.7004, 0.8393, 0.6993, 0.8401, 0.7144, 0.8302, 0.7314, 0.828, 0.7156, 0.8401, 0.7144, 0.8412, 0.7301, 0.8385, 0.6845, 0.8379, 0.6695, 0.8521, 0.6693, 0.8521, 0.6842, 0.8393, 0.6993, 0.8385, 0.6845, 0.8521, 0.6842, 0.8521, 0.699, 0.8401, 0.7144, 0.8393, 0.6993, 0.8521, 0.699, 0.8521, 0.714, 0.8412, 0.7301, 0.8401, 0.7144, 0.8521, 0.714, 0.8521, 0.7297, 0.8362, 0.6191, 0.8355, 0.5978, 0.8521, 0.5971, 0.8521, 0.6188, 0.8425, 0.7472, 0.8412, 0.7301, 0.8521, 0.7297, 0.8521, 0.7469, 0.8367, 0.6374, 0.8362, 0.6191, 0.8521, 0.6188, 0.8521, 0.6372, 0.8441, 0.7671, 0.8425, 0.7472, 0.8521, 0.7469, 0.8521, 0.7669, 0.8373, 0.6539, 0.8367, 0.6374, 0.8521, 0.6372, 0.8521, 0.6538, 0.8379, 0.6695, 0.8373, 0.6539, 0.8521, 0.6538, 0.8521, 0.6693])
me_sphere.materials.append(mat_material)
me_sphere.materials.append(None)
me_sphere.materials.append(None)
me_sphere.update()
me_cube = bpy.data.meshes.new('Cube')
me_cube.from_pydata([(-0.2562, -0.2488, 1.456), (-0.2028, -0.1958, 1.598), (-0.2562, 0.2488, 1.456), (-0.2028, 0.1958, 1.598), (0.2562, -0.2488, 1.456), (0.2028, -0.1958, 1.598), (0.2562, 0.2488, 1.456), (0.2028, 0.1958, 1.598), (-0.2729, 0.265, 1.456), (-0.2729, -0.265, 1.456), (0.2729, 0.265, 1.456), (0.2729, -0.265, 1.456), (-0.2729, -0.265, 1.487), (-0.2729, 0.265, 1.487), (0.2729, 0.265, 1.487), (0.2729, -0.265, 1.487), (-0.2935, -0.285, 1.6), (-0.2935, 0.285, 1.6), (0.2935, 0.285, 1.6), (0.2935, -0.285, 1.6), (-0.3166, -0.3074, 1.638), (-0.3166, 0.3074, 1.638), (0.3166, 0.3074, 1.638), (0.3166, -0.3074, 1.638), (-0.2965, -0.2871, 1.628), (-0.2965, 0.2871, 1.628), (0.2965, 0.2871, 1.628), (0.2965, -0.2871, 1.628), (-0.2354, -0.2354, 1.598), (-0.1692, -0.1692, 1.78), (-0.2354, 0.2354, 1.598), (-0.1692, 0.1692, 1.78), (0.2354, -0.2354, 1.598), (0.1692, -0.1692, 1.78), (0.2354, 0.2354, 1.598), (0.1692, 0.1692, 1.78), (-0.02523, -0.02523, 1.74), (-0.02523, -0.02523, 1.791), (-0.02523, 0.02523, 1.74), (-0.02523, 0.02523, 1.791), (0.02523, -0.02523, 1.74), (0.02523, -0.02523, 1.791), (0.02523, 0.02523, 1.74), (0.02523, 0.02523, 1.791)], [], [(16, 20, 21, 17), (17, 21, 22, 18), (18, 22, 23, 19), (19, 23, 20, 16), (2, 6, 4, 0), (7, 3, 1, 5), (2, 0, 9, 8), (6, 2, 8, 10), (4, 6, 10, 11), (0, 4, 11, 9), (11, 15, 12, 9), (10, 14, 15, 11), (8, 13, 14, 10), (9, 12, 13, 8), (15, 19, 16, 12), (14, 18, 19, 15), (13, 17, 18, 14), (12, 16, 17, 13), (24, 25, 21, 20), (25, 26, 22, 21), (26, 27, 23, 22), (27, 24, 20, 23), (1, 3, 25, 24), (3, 7, 26, 25), (7, 5, 27, 26), (5, 1, 24, 27), (28, 29, 31, 30), (30, 31, 35, 34), (34, 35, 33, 32), (32, 33, 29, 28), (36, 37, 39, 38), (35, 31, 29, 33), (38, 39, 43, 42), (42, 43, 41, 40), (40, 41, 37, 36), (38, 42, 40, 36), (43, 39, 37, 41)])
_uv = me_cube.uv_layers.new(name='UVMap')
_uv.uv.foreach_set('vector', [0.7277, 0.3907, 0.7408, 0.3832, 0.7408, 0.5877, 0.7277, 0.5803, 0.6665, 0.3909, 0.6795, 0.3832, 0.6795, 0.5938, 0.6665, 0.5862, 0.5417, 0.3934, 0.5547, 0.386, 0.5547, 0.5905, 0.5417, 0.583, 0.6053, 0.3909, 0.6183, 0.3832, 0.6183, 0.5938, 0.6053, 0.5862, 0.9677, 0.03201, 0.9677, 0.2024, 0.8022, 0.2024, 0.8022, 0.03201, 0.6899, 0.06286, 0.6899, 0.1977, 0.5597, 0.1977, 0.5597, 0.06286, 0.9677, 0.03201, 0.8022, 0.03201, 0.7968, 0.02647, 0.9731, 0.02647, 0.9677, 0.2024, 0.9677, 0.03201, 0.9731, 0.02647, 0.9731, 0.208, 0.8022, 0.2024, 0.9677, 0.2024, 0.9731, 0.208, 0.7968, 0.208, 0.8022, 0.03201, 0.8022, 0.2024, 0.7968, 0.208, 0.7968, 0.02647, 0.5571, 0.3978, 0.5672, 0.3978, 0.5672, 0.5793, 0.5571, 0.5793, 0.4935, 0.4001, 0.5036, 0.4001, 0.5036, 0.5763, 0.4935, 0.5763, 0.6183, 0.3978, 0.6284, 0.3978, 0.6284, 0.5793, 0.6183, 0.5793, 0.6795, 0.3974, 0.6896, 0.3974, 0.6896, 0.5736, 0.6795, 0.5736, 0.5672, 0.3978, 0.6053, 0.3909, 0.6053, 0.5862, 0.5672, 0.5793, 0.5036, 0.4001, 0.5417, 0.3934, 0.5417, 0.583, 0.5036, 0.5763, 0.6284, 0.3978, 0.6665, 0.3909, 0.6665, 0.5862, 0.6284, 0.5793, 0.6896, 0.3974, 0.7277, 0.3907, 0.7277, 0.5803, 0.6896, 0.5736, 0.5293, 0.2289, 0.7202, 0.2289, 0.727, 0.2356, 0.5225, 0.2356, 0.7202, 0.2289, 0.7202, 0.03168, 0.727, 0.025, 0.727, 0.2356, 0.7202, 0.03168, 0.5293, 0.03168, 0.5225, 0.025, 0.727, 0.025, 0.5293, 0.03168, 0.5293, 0.2289, 0.5225, 0.2356, 0.5225, 0.025, 0.5597, 0.1977, 0.6899, 0.1977, 0.7202, 0.2289, 0.5293, 0.2289, 0.6899, 0.1977, 0.6899, 0.06286, 0.7202, 0.03168, 0.7202, 0.2289, 0.6899, 0.06286, 0.5597, 0.06286, 0.5293, 0.03168, 0.7202, 0.03168, 0.5597, 0.06286, 0.5597, 0.1977, 0.5293, 0.2289, 0.5293, 0.03168, 0.8422, 0.4244, 0.9009, 0.4464, 0.9009, 0.5589, 0.8422, 0.581, 0.901, 0.4244, 0.8422, 0.4024, 0.8422, 0.2898, 0.901, 0.2678, 0.7655, 0.4245, 0.8242, 0.4465, 0.8242, 0.559, 0.7655, 0.5811, 0.8281, 0.4304, 0.7693, 0.4084, 0.7693, 0.2958, 0.8281, 0.2738, 0.5586, 0.3322, 0.5754, 0.3322, 0.5754, 0.349, 0.5586, 0.349, 0.6407, 0.253, 0.7532, 0.253, 0.7532, 0.3655, 0.6407, 0.3655, 0.5586, 0.2986, 0.5754, 0.2986, 0.5754, 0.3154, 0.5586, 0.3154, 0.5586, 0.3154, 0.5754, 0.3154, 0.5754, 0.3322, 0.5586, 0.3322, 0.5586, 0.2818, 0.5754, 0.2818, 0.5754, 0.2986, 0.5586, 0.2986, 0.5586, 0.2483, 0.5754, 0.2483, 0.5754, 0.2651, 0.5586, 0.2651, 0.5586, 0.2651, 0.5754, 0.2651, 0.5754, 0.2818, 0.5586, 0.2818])
me_cube.update()

# ---- objects
ob_body = bpy.data.objects.new('body', me_cube_002)
ob_head = bpy.data.objects.new('head', me_sphere)
ob_cube = bpy.data.objects.new('Cube', me_cube)

# ---- transforms, parenting, visibility, modifiers, constraints
ob_body.location = (0.0, 0.0, 0.0)
_m = ob_body.modifiers.new('Subdivision', 'SUBSURF')
_m.levels = 4
ob_head.location = (0.0, 0.0, 0.0)
_m = ob_head.modifiers.new('Subdivision', 'SUBSURF')
_m.levels = 2
ob_cube.location = (0.0, 0.0, 0.0)
_m = ob_cube.modifiers.new('Subdivision', 'SUBSURF')
_m.levels = 5

# ---- collection membership
col_collection.objects.link(ob_body)
col_collection.objects.link(ob_head)
col_collection.objects.link(ob_cube)

# ---- scene / render settings (as saved in the file)
scene.frame_start = 1; scene.frame_end = 250; scene.frame_set(0)
scene.render.engine = 'BLENDER_EEVEE_NEXT'
scene.cycles.sampling_pattern = 'TABULATED_SOBOL'
scene.cycles.use_light_tree = False
scene.view_settings.view_transform = 'Filmic'
bpy.context.view_layer.update()

# ---- added for rendering (the .blend has no active camera and no usable light): camera, sun
cam_auto = bpy.data.cameras.new('AutoCamera')
cam_auto.lens = 50.0
cam_auto.sensor_width = 36.0
cam_auto.clip_end = 1000.0
ob_auto_camera = bpy.data.objects.new('AutoCamera', cam_auto)
scene.collection.objects.link(ob_auto_camera)
ob_auto_camera.location = (2.14964, -2.57957, 2.61512)
ob_auto_camera.rotation_euler = (1.09748, -7.21219e-08, 0.694738)
scene.camera = ob_auto_camera
light_auto_sun = bpy.data.lights.new('AutoSun', 'SUN')
light_auto_sun.energy = 3.0
light_auto_sun.angle = 0.0523599
ob_auto_sun = bpy.data.objects.new('AutoSun', light_auto_sun)
scene.collection.objects.link(ob_auto_sun)
ob_auto_sun.rotation_euler = (0.872665, 0.174533, 0.523599)
bpy.context.view_layer.update()
